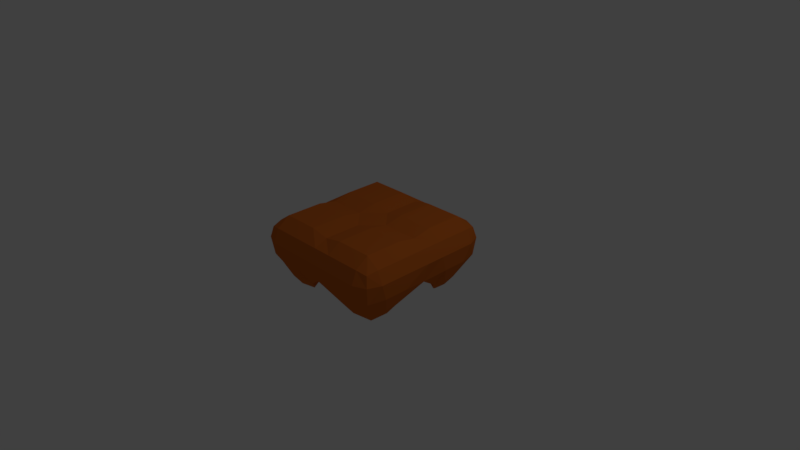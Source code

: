 # Source: Falling_Platform.blend  (saved by Blender 2.78.0; exported with 4.5.12 LTS)
import bpy
from mathutils import Matrix  # noqa: F401  (used for matrix-valued properties, if any)

bpy.ops.wm.read_factory_settings(use_empty=True)
scene = bpy.context.scene
scene.name = 'Scene'

# ---- collections
col_collection_1 = bpy.data.collections.new('Collection 1'); scene.collection.children.link(col_collection_1)

# ---- materials (node trees are filled in below, after node groups)
mat_falling_platform = bpy.data.materials.new('Falling Platform')
mat_falling_platform.alpha_threshold = 0.0
mat_falling_platform.use_transparent_shadow = False
mat_falling_platform.diffuse_color = (0.65, 0.15, 0.02, 1.0)
mat_falling_platform.roughness = 0.5
mat_falling_platform.line_color = (0.0, 0.0, 0.0, 1.0)

# ---- material node trees

# ---- world
world_world = bpy.data.worlds.new('World'); scene.world = world_world
world_world.color = (0.05088, 0.05088, 0.05088)
world_world.use_sun_shadow = False
world_world.sun_shadow_jitter_overblur = 0.0
world_world.cycles.sampling_method = 'MANUAL'

# ---- cameras
cam_camera = bpy.data.cameras.new('Camera')
cam_camera.clip_end = 100.0
cam_camera.lens = 35.0
cam_camera.sensor_width = 32.0
cam_camera.sensor_height = 18.0
cam_camera.ortho_scale = 7.314
cam_camera.dof.focus_distance = 0.0
cam_camera.dof.aperture_fstop = 128.0

# ---- lights
light_lamp = bpy.data.lights.new('Lamp', 'POINT')
light_lamp.transmission_factor = 0.0
light_lamp.cutoff_distance = 30.0
light_lamp.energy = 100.0
light_lamp.shadow_buffer_clip_start = 1.001
light_lamp.shadow_soft_size = 0.1
light_lamp.shadow_maximum_resolution = 0.006
light_lamp.use_absolute_resolution = True

# ---- meshes
me_cube = bpy.data.meshes.new('Cube')
me_cube.from_pydata([(0.5, 0.7859, -0.3212), (0.7859, 0.5, -0.3212), (0.5, 0.5, -0.3856), (0.6743, 0.6743, -0.363), (0.5592, 0.5592, -0.5043), (0.6557, 0.4281, -0.4098), (0.4281, 0.6557, -0.4098), (0.7859, -0.5, -0.3212), (0.5, -0.7859, -0.3212), (0.5, -0.5, -0.3856), (0.6743, -0.6743, -0.363), (0.5592, -0.5592, -0.5043), (0.4281, -0.6557, -0.4098), (0.6557, -0.4281, -0.4098), (-0.7859, -0.5, -0.3212), (-0.5, -0.5, -0.3856), (-0.5, -0.7859, -0.3212), (-0.6557, -0.4281, -0.4098), (-0.5592, -0.5592, -0.5043), (-0.4281, -0.6557, -0.4098), (-0.6743, -0.6743, -0.363), (-0.7859, 0.5, -0.3212), (-0.5, 0.7859, -0.3212), (-0.5, 0.5, -0.3856), (-0.6743, 0.6743, -0.363), (-0.5592, 0.5592, -0.5043), (-0.4281, 0.6557, -0.4098), (-0.6557, 0.4281, -0.4098), (0.75, 1.0, 0.25), (0.75, 0.75, 0.55), (0.75, 0.9268, 0.4268), (0.8943, 0.8943, 0.3943), (0.9268, 0.75, 0.4268), (0.75, -0.75, 0.55), (0.9268, -0.9268, 0.25), (0.8943, -0.8943, 0.3943), (0.9268, -0.75, 0.4268), (0.75, -0.9268, 0.4268), (-0.75, -1.0, 0.25), (-0.75, -0.75, 0.55), (-0.9268, -0.9268, 0.25), (-0.8943, -0.8943, 0.3943), (-0.75, -0.9268, 0.4268), (-0.9268, -0.75, 0.4268), (-1.0, 0.75, 0.25), (-0.75, 0.75, 0.55), (-0.75, 1.0, 0.25), (-0.9268, 0.75, 0.4268), (-0.8943, 0.8943, 0.3943), (-0.75, 0.9268, 0.4268), (1.0, 0.75, 0.25), (0.8613, 0.5754, -0.208), (0.5754, 0.8613, -0.208), (0.9594, 0.6627, 0.0123), (0.8964, 0.8964, 0.004739), (0.7497, 0.7497, -0.2498), (0.6627, 0.9594, 0.0123), (0.9268, 0.9268, 0.25), (1.0, -0.75, 0.25), (0.75, -1.0, 0.25), (0.5754, -0.8613, -0.208), (0.8613, -0.5754, -0.208), (0.8964, -0.8964, 0.004739), (0.6627, -0.9594, 0.0123), (0.7497, -0.7497, -0.2498), (0.9594, -0.6627, 0.0123), (-1.0, -0.75, 0.25), (-0.8613, -0.5754, -0.208), (-0.5754, -0.8613, -0.208), (-0.8964, -0.8964, 0.004739), (-0.9594, -0.6627, 0.0123), (-0.7497, -0.7497, -0.2498), (-0.6627, -0.9594, 0.0123), (-0.5754, 0.8613, -0.208), (-0.8613, 0.5754, -0.208), (-0.9268, 0.9268, 0.25), (-0.8964, 0.8964, 0.004739), (-0.6627, 0.9594, 0.0123), (-0.7497, 0.7497, -0.2498), (-0.9594, 0.6627, 0.0123), (0.75, -0.25, 0.55), (1.0, -0.25, 0.25), (0.75, 0.25, 0.55), (0.9268, -0.25, 0.4268), (0.9268, -4.733e-07, 0.4268), (0.9268, 0.25, 0.4268), (0.75, -4.47e-07, 0.5), (-0.25, 0.75, 0.55), (0.25, 0.75, 0.55), (1.341e-07, 0.75, 0.5), (2.14e-07, 0.9268, 0.4268), (0.25, 0.9268, 0.4268), (2.384e-07, 1.0, 0.25), (-0.25, 0.9268, 0.4268), (-0.25, -0.75, 0.55), (0.25, -1.0, 0.25), (0.25, -0.75, 0.55), (-0.25, -0.9268, 0.4268), (-4.822e-07, -0.9268, 0.4268), (0.25, -0.9268, 0.4268), (-4.396e-07, -0.75, 0.5), (-0.75, 0.25, 0.55), (-1.0, -0.25, 0.25), (-0.75, -0.25, 0.55), (-0.9268, 0.25, 0.4268), (-0.9268, 1.678e-07, 0.4268), (-1.0, 2.086e-07, 0.25), (-0.9268, -0.25, 0.4268), (-0.75, 8.941e-08, 0.5), (-0.4246, 0.8613, -0.208), (-0.25, 1.0, 0.25), (0.25, 1.0, 0.25), (0.4246, 0.8613, -0.208), (0.4096, 0.5904, -0.25), (0.2282, 0.4831, -0.1443), (-0.2282, 0.4831, -0.1443), (-0.4096, 0.5904, -0.25), (-0.3373, 0.9594, 0.0123), (1.965e-07, 0.9159, -0.02933), (0.3373, 0.9594, 0.0123), (0.3452, 0.7386, -0.2854), (0.3488, 0.5666, -0.1155), (-3.032e-08, 0.502, -0.1821), (-0.3488, 0.5666, -0.1155), (-0.3452, 0.7386, -0.2854), (-0.8613, 0.4246, -0.208), (-0.5904, 0.4096, -0.25), (-0.4831, 0.2282, -0.1443), (-0.4831, -0.2282, -0.1443), (-0.5904, -0.4096, -0.25), (-0.8613, -0.4246, -0.208), (-1.0, 0.25, 0.25), (-0.7386, 0.3452, -0.2854), (-0.9159, 2.104e-07, -0.02933), (-0.5666, 0.3488, -0.1155), (-0.502, 1.418e-07, -0.1821), (-0.5666, -0.3488, -0.1155), (-0.7386, -0.3452, -0.2854), (-0.9594, -0.3373, 0.0123), (-0.9594, 0.3373, 0.0123), (-0.4246, -0.8613, -0.208), (-0.4096, -0.5904, -0.25), (-0.2282, -0.4831, -0.1443), (0.2282, -0.4831, -0.1443), (0.4096, -0.5904, -0.25), (0.4246, -0.8613, -0.208), (-0.25, -1.0, 0.25), (-0.3452, -0.7386, -0.2854), (-2.785e-07, -0.9159, -0.02933), (-0.3488, -0.5666, -0.1155), (-2.831e-07, -0.502, -0.1821), (0.3488, -0.5666, -0.1155), (0.3452, -0.7386, -0.2854), (0.3373, -0.9594, 0.0123), (-4.172e-07, -1.0, 0.25), (-0.3373, -0.9594, 0.0123), (0.8613, -0.4246, -0.208), (0.5904, -0.4096, -0.25), (0.4831, -0.2282, -0.1443), (0.4831, 0.2282, -0.1443), (0.5904, 0.4096, -0.25), (0.8613, 0.4246, -0.208), (1.0, 0.25, 0.25), (0.7386, -0.3452, -0.2854), (0.9159, -2.607e-07, -0.02933), (0.5666, -0.3488, -0.1155), (0.502, -1.553e-07, -0.1821), (0.5666, 0.3488, -0.1155), (0.7386, 0.3452, -0.2854), (0.9594, 0.3373, 0.0123), (1.0, -4.172e-07, 0.25), (0.9594, -0.3373, 0.0123), (-0.25, -0.25, 0.55), (0.25, -0.25, 0.55), (0.25, 0.25, 0.55), (-0.25, 0.25, 0.55), (-2.608e-07, -0.25, 0.5), (-1.49e-07, -1.937e-07, 0.5), (0.25, -2.682e-07, 0.5), (-5.96e-08, 0.25, 0.5), (-0.25, -8.941e-08, 0.5), (0.2282, -0.2282, -0.2718), (-0.2282, -0.2282, -0.2718), (-0.2282, 0.2282, -0.2718), (0.2282, 0.2282, -0.2718), (-2.537e-07, -0.2471, -0.3096), (-2.556e-07, -4.424e-09, -0.487), (-0.2471, 5.392e-08, -0.3096), (-1.618e-07, 0.2471, -0.3096), (0.2471, -8.23e-08, -0.3096)], [], [(140, 147, 155), (80, 173, 96, 33), (172, 103, 39, 94), (141, 149, 147), (87, 45, 101, 175), (149, 142, 148), (150, 143, 148), (151, 144, 148), (29, 88, 174, 82), (152, 145, 148), (153, 95, 148), (183, 127, 115), (144, 157, 9), (141, 15, 129), (68, 16, 140), (154, 146, 148), (116, 126, 23), (60, 145, 8), (160, 113, 2), (67, 130, 14), (181, 158, 143), (184, 114, 159), (142, 128, 182), (61, 7, 156), (52, 0, 112), (74, 21, 125), (73, 109, 22), (0, 3, 4), (1, 5, 4), (2, 6, 4), (7, 10, 11), (8, 12, 11), (13, 11, 12), (17, 18, 20), (15, 19, 18), (20, 18, 19), (21, 24, 25), (22, 26, 25), (27, 25, 26), (30, 31, 57), (29, 32, 31), (50, 57, 31), (34, 35, 37), (58, 36, 35), (33, 37, 35), (40, 41, 43), (38, 42, 41), (39, 43, 41), (44, 47, 48), (49, 48, 47), (75, 48, 49), (50, 53, 54), (51, 55, 54), (56, 54, 55), (28, 57, 54), (58, 34, 62), (59, 63, 62), (60, 64, 62), (61, 65, 62), (38, 40, 69), (66, 70, 69), (67, 71, 69), (72, 69, 71), (44, 75, 76), (46, 77, 76), (78, 76, 77), (74, 79, 76), (83, 84, 86), (81, 170, 84, 83), (162, 85, 84, 170), (86, 84, 85), (87, 89, 90), (88, 91, 90), (111, 92, 90, 91), (110, 93, 90, 92), (94, 97, 98), (146, 154, 98, 97), (95, 99, 98, 154), (100, 98, 99), (101, 104, 105), (131, 106, 105, 104), (102, 107, 105, 106), (108, 105, 107), (109, 117, 118), (110, 92, 118), (119, 118, 92), (112, 120, 118), (121, 118, 120), (114, 122, 118), (115, 123, 118), (124, 118, 123), (132, 133, 139), (134, 133, 132), (135, 133, 134), (136, 133, 135), (137, 133, 136), (130, 138, 133), (102, 106, 133), (139, 133, 106), (147, 148, 155), (149, 148, 147), (142, 150, 148), (143, 151, 148), (144, 152, 148), (145, 153, 148), (95, 154, 148), (146, 155, 148), (156, 163, 164), (165, 164, 163), (158, 166, 164), (159, 167, 164), (168, 164, 167), (169, 164, 168), (162, 170, 164), (171, 164, 170), (176, 177, 180), (178, 177, 176), (179, 177, 178), (180, 177, 179), (181, 185, 186), (187, 186, 185), (188, 186, 187), (189, 186, 188), (171, 156, 164), (157, 165, 163), (165, 158, 164), (166, 159, 164), (160, 168, 167), (161, 169, 168), (169, 162, 164), (81, 171, 170), (80, 33, 36, 83), (83, 36, 58, 81), (110, 46, 49, 93), (93, 49, 45, 87), (94, 39, 42, 97), (97, 42, 38, 146), (101, 45, 47, 104), (104, 47, 44, 131), (0, 52, 55, 3), (3, 55, 51, 1), (7, 61, 64, 10), (10, 64, 60, 8), (16, 68, 71, 20), (20, 71, 67, 14), (21, 74, 78, 24), (24, 78, 73, 22), (29, 82, 85, 32), (32, 85, 162, 50), (28, 111, 91, 30), (30, 91, 88, 29), (33, 96, 99, 37), (37, 99, 95, 59), (39, 103, 107, 43), (43, 107, 102, 66), (109, 73, 77, 117), (117, 77, 46, 110), (52, 112, 119, 56), (56, 119, 111, 28), (172, 176, 180), (173, 178, 176), (131, 44, 79, 139), (139, 79, 74, 125), (66, 102, 138, 70), (70, 138, 130, 67), (174, 179, 178), (175, 180, 179), (146, 38, 72, 155), (155, 72, 68, 140), (59, 95, 153, 63), (63, 153, 145, 60), (189, 181, 186), (182, 187, 185), (81, 58, 65, 171), (171, 65, 61, 156), (50, 162, 169, 53), (53, 169, 161, 51), (183, 188, 187), (184, 189, 188), (172, 94, 100, 176), (176, 100, 96, 173), (87, 175, 179, 89), (89, 179, 174, 88), (173, 80, 86, 178), (178, 86, 82, 174), (103, 172, 180, 108), (108, 180, 175, 101), (15, 141, 147, 19), (19, 147, 140, 16), (8, 145, 152, 12), (12, 152, 144, 9), (9, 157, 163, 13), (13, 163, 156, 7), (1, 161, 168, 5), (5, 168, 160, 2), (2, 113, 120, 6), (6, 120, 112, 0), (22, 109, 124, 26), (26, 124, 116, 23), (23, 126, 132, 27), (27, 132, 125, 21), (14, 130, 137, 17), (17, 137, 129, 15), (142, 182, 185, 150), (150, 185, 181, 143), (114, 184, 188, 122), (122, 188, 183, 115), (127, 183, 187, 135), (135, 187, 182, 128), (158, 181, 189, 166), (166, 189, 184, 159), (143, 158, 165, 151), (151, 165, 157, 144), (128, 142, 149, 136), (136, 149, 141, 129), (115, 127, 134, 123), (123, 134, 126, 116), (113, 160, 167, 121), (121, 167, 159, 114), (51, 161, 1), (131, 139, 106), (138, 102, 133), (137, 130, 133), (129, 137, 136), (128, 136, 135), (127, 135, 134), (126, 134, 132), (125, 132, 139), (116, 124, 123), (122, 115, 118), (121, 114, 118), (113, 121, 120), (119, 112, 118), (111, 119, 92), (117, 110, 118), (124, 109, 118), (103, 108, 107), (108, 101, 105), (96, 100, 99), (100, 94, 98), (89, 88, 90), (93, 87, 90), (82, 86, 85), (80, 83, 86), (78, 74, 76), (73, 78, 77), (75, 46, 76), (79, 44, 76), (68, 72, 71), (70, 67, 69), (40, 66, 69), (72, 38, 69), (64, 61, 62), (63, 60, 62), (34, 59, 62), (65, 58, 62), (56, 28, 54), (52, 56, 55), (53, 51, 54), (57, 50, 54), (46, 75, 49), (45, 49, 47), (75, 44, 48), (42, 39, 41), (40, 38, 41), (66, 40, 43), (36, 33, 35), (34, 58, 35), (59, 34, 37), (32, 50, 31), (30, 29, 31), (28, 30, 57), (23, 27, 26), (24, 22, 25), (27, 21, 25), (16, 20, 19), (17, 15, 18), (14, 17, 20), (9, 13, 12), (10, 8, 11), (13, 7, 11), (5, 2, 4), (3, 1, 4), (6, 0, 4)])
me_cube.materials.append(mat_falling_platform)
me_cube.use_remesh_preserve_volume = False
me_cube.use_remesh_preserve_attributes = False
me_cube.use_mirror_vertex_groups = False
me_cube.update()

# ---- objects
ob_falling_platform = bpy.data.objects.new('Falling Platform', me_cube)
ob_lamp = bpy.data.objects.new('Lamp', light_lamp)
ob_camera = bpy.data.objects.new('Camera', cam_camera)

# ---- transforms, parenting, visibility, modifiers, constraints
ob_falling_platform.location = (0.0, 0.0, 0.0)
ob_falling_platform.lock_rotations_4d = False
ob_falling_platform.empty_display_type = 'ARROWS'
ob_falling_platform.lineart.crease_threshold = 0.0
ob_lamp.location = (4.076, 1.005, 5.904)
ob_lamp.rotation_euler = (0.6503, 0.05522, 1.866)
ob_lamp.lock_rotations_4d = False
ob_lamp.empty_display_type = 'ARROWS'
ob_lamp.color = (0.0, 0.0, 0.0, 0.0)
ob_lamp.lineart.crease_threshold = 0.0
ob_camera.location = (7.481, -6.508, 5.344)
ob_camera.rotation_euler = (1.109, 0.01082, 0.8149)
ob_camera.lock_rotations_4d = False
ob_camera.empty_display_type = 'ARROWS'
ob_camera.color = (0.0, 0.0, 0.0, 0.0)
ob_camera.display_type = 'WIRE'
ob_camera.lineart.crease_threshold = 0.0

# ---- collection membership
col_collection_1.objects.link(ob_falling_platform)
col_collection_1.objects.link(ob_lamp)
col_collection_1.objects.link(ob_camera)

# ---- scene / render settings (as saved in the file)
scene.camera = ob_camera
scene.frame_start = 1; scene.frame_end = 50; scene.frame_set(1)
scene.render.engine = 'BLENDER_EEVEE_NEXT'
scene.render.resolution_percentage = 50
scene.render.dither_intensity = 0.0
scene.cycles.use_denoising = False
scene.cycles.samples = 128
scene.cycles.sampling_pattern = 'TABULATED_SOBOL'
scene.cycles.light_sampling_threshold = 0.0
scene.cycles.use_adaptive_sampling = False
scene.cycles.use_light_tree = False
scene.cycles.blur_glossy = 0.0
scene.cycles.sample_clamp_indirect = 0.0
scene.view_settings.view_transform = 'Standard'
bpy.context.view_layer.update()
